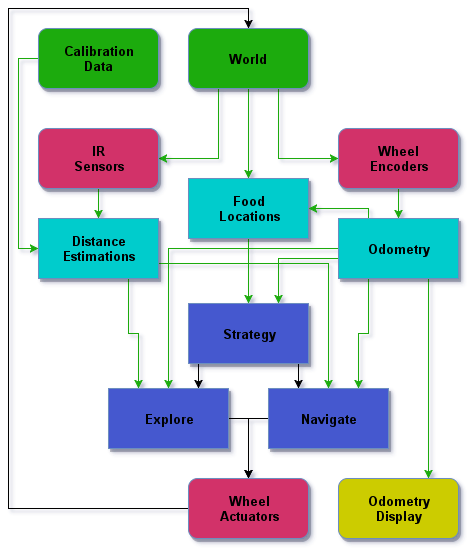

The diagram above was exported from draw.io. Its source (the exported page's mxGraphModel, read from the mxfile embedded in the PNG):
<mxGraphModel dx="1190" dy="640" grid="1" gridSize="10" guides="1" tooltips="1" connect="1" arrows="1" fold="1" page="1" pageScale="1" pageWidth="826" pageHeight="1169" background="#ffffff" math="0" shadow="0">
  <root>
    <mxCell id="0" />
    <mxCell id="1" parent="0" />
    <mxCell id="9585a45bd0bfb18-32" style="edgeStyle=orthogonalEdgeStyle;rounded=0;html=1;exitX=0.5;exitY=1;entryX=0.5;entryY=0;startArrow=none;startFill=0;endArrow=classic;endFill=1;jettySize=auto;orthogonalLoop=1;strokeColor=#1DAB07;strokeWidth=1;fontColor=#1DAB07;" edge="1" parent="1" source="7dc1e19ebb6e86ca-14" target="4155e64108d83cd9-1">
      <mxGeometry relative="1" as="geometry" />
    </mxCell>
    <mxCell id="9585a45bd0bfb18-33" style="edgeStyle=orthogonalEdgeStyle;rounded=0;html=1;exitX=0.25;exitY=1;entryX=1;entryY=0.5;startArrow=none;startFill=0;endArrow=classic;endFill=1;jettySize=auto;orthogonalLoop=1;strokeColor=#1DAB07;strokeWidth=1;fontColor=#1DAB07;" edge="1" parent="1" source="7dc1e19ebb6e86ca-14" target="7dc1e19ebb6e86ca-15">
      <mxGeometry relative="1" as="geometry" />
    </mxCell>
    <mxCell id="9585a45bd0bfb18-35" style="edgeStyle=orthogonalEdgeStyle;rounded=0;html=1;exitX=0.75;exitY=1;entryX=0;entryY=0.5;startArrow=none;startFill=0;endArrow=classic;endFill=1;jettySize=auto;orthogonalLoop=1;strokeColor=#1DAB07;strokeWidth=1;fontColor=#1DAB07;" edge="1" parent="1" source="7dc1e19ebb6e86ca-14" target="4155e64108d83cd9-2">
      <mxGeometry relative="1" as="geometry" />
    </mxCell>
    <mxCell id="7dc1e19ebb6e86ca-14" value="World" style="whiteSpace=wrap;html=1;plain-blue;gradientColor=none;fillColor=#1DAB07;fontStyle=1;fontSize=13;rounded=1;shadow=1;" parent="1" vertex="1">
      <mxGeometry x="400" y="310" width="120" height="60" as="geometry" />
    </mxCell>
    <mxCell id="9585a45bd0bfb18-52" style="edgeStyle=orthogonalEdgeStyle;rounded=0;html=1;exitX=1;exitY=0.75;entryX=0.5;entryY=0;startArrow=none;startFill=0;endArrow=classic;endFill=1;jettySize=auto;orthogonalLoop=1;strokeColor=#1DAB07;strokeWidth=1;fontColor=#1DAB07;" edge="1" parent="1" source="7dc1e19ebb6e86ca-17" target="4155e64108d83cd9-7">
      <mxGeometry relative="1" as="geometry" />
    </mxCell>
    <mxCell id="9585a45bd0bfb18-54" style="edgeStyle=orthogonalEdgeStyle;rounded=0;html=1;exitX=0.75;exitY=1;entryX=0.25;entryY=0;startArrow=none;startFill=0;endArrow=classic;endFill=1;jettySize=auto;orthogonalLoop=1;strokeColor=#1DAB07;strokeWidth=1;fontColor=#1DAB07;" edge="1" parent="1" source="7dc1e19ebb6e86ca-17" target="4155e64108d83cd9-6">
      <mxGeometry relative="1" as="geometry" />
    </mxCell>
    <mxCell id="7dc1e19ebb6e86ca-17" value="Distance&lt;div&gt;Estimations&lt;/div&gt;" style="whiteSpace=wrap;html=1;fillColor=#00CCCC;fontStyle=1;fontSize=13;rounded=0;shadow=1;strokeColor=#6C8EBF;" parent="1" vertex="1">
      <mxGeometry x="250" y="500" width="120" height="60" as="geometry" />
    </mxCell>
    <mxCell id="9585a45bd0bfb18-63" style="edgeStyle=orthogonalEdgeStyle;rounded=0;html=1;exitX=0;exitY=0.5;entryX=0;entryY=0.5;startArrow=none;startFill=0;endArrow=classic;endFill=1;jettySize=auto;orthogonalLoop=1;strokeColor=#1DAB07;strokeWidth=1;fontColor=#1DAB07;" edge="1" parent="1" source="7dc1e19ebb6e86ca-18" target="7dc1e19ebb6e86ca-17">
      <mxGeometry relative="1" as="geometry" />
    </mxCell>
    <mxCell id="7dc1e19ebb6e86ca-18" value="Calibration&lt;div&gt;Data&lt;/div&gt;" style="whiteSpace=wrap;html=1;fillColor=#1DAB07;fontStyle=1;fontSize=13;rounded=1;shadow=1;strokeColor=#6C8EBF;" parent="1" vertex="1">
      <mxGeometry x="250" y="310" width="120" height="60" as="geometry" />
    </mxCell>
    <mxCell id="7dc1e19ebb6e86ca-22" style="edgeStyle=orthogonalEdgeStyle;rounded=0;html=1;exitX=0.5;exitY=1;entryX=0.5;entryY=1;jettySize=auto;orthogonalLoop=1;" parent="1" edge="1">
      <mxGeometry relative="1" as="geometry">
        <mxPoint x="490" y="650" as="sourcePoint" />
        <mxPoint x="490" y="650" as="targetPoint" />
      </mxGeometry>
    </mxCell>
    <mxCell id="7dc1e19ebb6e86ca-37" style="edgeStyle=orthogonalEdgeStyle;rounded=0;html=1;exitX=0.5;exitY=1;entryX=0.5;entryY=0;jettySize=auto;orthogonalLoop=1;strokeColor=#1DAB07;" parent="1" source="7dc1e19ebb6e86ca-15" target="7dc1e19ebb6e86ca-17" edge="1">
      <mxGeometry relative="1" as="geometry" />
    </mxCell>
    <mxCell id="9585a45bd0bfb18-58" style="edgeStyle=orthogonalEdgeStyle;rounded=0;html=1;exitX=0;exitY=0.5;entryX=0.5;entryY=0;startArrow=none;startFill=0;endArrow=classic;endFill=1;jettySize=auto;orthogonalLoop=1;strokeColor=#000000;strokeWidth=1;fontColor=#1DAB07;" edge="1" parent="1" source="7dc1e19ebb6e86ca-39" target="7dc1e19ebb6e86ca-14">
      <mxGeometry relative="1" as="geometry">
        <Array as="points">
          <mxPoint x="220" y="790" />
          <mxPoint x="220" y="290" />
          <mxPoint x="460" y="290" />
        </Array>
      </mxGeometry>
    </mxCell>
    <mxCell id="7dc1e19ebb6e86ca-39" value="&lt;div&gt;Wheel&lt;/div&gt;&lt;div&gt;Actuators&lt;/div&gt;" style="whiteSpace=wrap;html=1;plain-blue;gradientColor=none;fillColor=#D23369;fontStyle=1;fontSize=13;rounded=1;shadow=1;" parent="1" vertex="1">
      <mxGeometry x="400" y="760" width="120" height="60" as="geometry" />
    </mxCell>
    <mxCell id="9585a45bd0bfb18-37" style="edgeStyle=orthogonalEdgeStyle;rounded=0;html=1;exitX=0.5;exitY=1;entryX=0.5;entryY=0;startArrow=none;startFill=0;endArrow=classic;endFill=1;jettySize=auto;orthogonalLoop=1;strokeColor=#1DAB07;strokeWidth=1;fontColor=#1DAB07;" edge="1" parent="1" source="4155e64108d83cd9-1" target="4155e64108d83cd9-5">
      <mxGeometry relative="1" as="geometry" />
    </mxCell>
    <mxCell id="4155e64108d83cd9-1" value="&lt;div&gt;Food&lt;/div&gt;&lt;div&gt;Locations&lt;/div&gt;" style="whiteSpace=wrap;html=1;plain-blue;gradientColor=none;fillColor=#00CCCC;fontStyle=1;fontSize=13;rounded=0;shadow=1;" parent="1" vertex="1">
      <mxGeometry x="400" y="460" width="120" height="60" as="geometry" />
    </mxCell>
    <mxCell id="9585a45bd0bfb18-36" style="edgeStyle=orthogonalEdgeStyle;rounded=0;html=1;exitX=0.5;exitY=1;entryX=0.5;entryY=0;startArrow=none;startFill=0;endArrow=classic;endFill=1;jettySize=auto;orthogonalLoop=1;strokeColor=#1DAB07;strokeWidth=1;fontColor=#1DAB07;" edge="1" parent="1" source="4155e64108d83cd9-2" target="4155e64108d83cd9-3">
      <mxGeometry relative="1" as="geometry" />
    </mxCell>
    <mxCell id="4155e64108d83cd9-2" value="&lt;div&gt;Wheel&lt;/div&gt;&lt;div&gt;Encoders&lt;/div&gt;" style="whiteSpace=wrap;html=1;plain-blue;gradientColor=none;fillColor=#D23369;fontStyle=1;fontSize=13;rounded=1;shadow=1;" parent="1" vertex="1">
      <mxGeometry x="550" y="410" width="120" height="60" as="geometry" />
    </mxCell>
    <mxCell id="9585a45bd0bfb18-41" style="edgeStyle=orthogonalEdgeStyle;rounded=0;html=1;exitX=0.75;exitY=1;entryX=0.75;entryY=0;startArrow=none;startFill=0;endArrow=classic;endFill=1;jettySize=auto;orthogonalLoop=1;strokeColor=#1DAB07;strokeWidth=1;fontColor=#1DAB07;" edge="1" parent="1" source="4155e64108d83cd9-3" target="4155e64108d83cd9-4">
      <mxGeometry relative="1" as="geometry" />
    </mxCell>
    <mxCell id="9585a45bd0bfb18-42" style="edgeStyle=orthogonalEdgeStyle;rounded=0;html=1;exitX=0.25;exitY=1;entryX=0.75;entryY=0;startArrow=none;startFill=0;endArrow=classic;endFill=1;jettySize=auto;orthogonalLoop=1;strokeColor=#1DAB07;strokeWidth=1;fontColor=#1DAB07;" edge="1" parent="1" source="4155e64108d83cd9-3" target="4155e64108d83cd9-7">
      <mxGeometry relative="1" as="geometry" />
    </mxCell>
    <mxCell id="9585a45bd0bfb18-59" style="edgeStyle=orthogonalEdgeStyle;rounded=0;html=1;exitX=0;exitY=0.5;entryX=0.5;entryY=0;startArrow=none;startFill=0;endArrow=classic;endFill=1;jettySize=auto;orthogonalLoop=1;strokeColor=#1DAB07;strokeWidth=1;fontColor=#1DAB07;" edge="1" parent="1" source="4155e64108d83cd9-3" target="4155e64108d83cd9-6">
      <mxGeometry relative="1" as="geometry" />
    </mxCell>
    <mxCell id="9585a45bd0bfb18-62" style="edgeStyle=orthogonalEdgeStyle;rounded=0;html=1;exitX=0.25;exitY=0;entryX=1;entryY=0.5;startArrow=none;startFill=0;endArrow=classic;endFill=1;jettySize=auto;orthogonalLoop=1;strokeColor=#1DAB07;strokeWidth=1;fontColor=#1DAB07;" edge="1" parent="1" source="4155e64108d83cd9-3" target="4155e64108d83cd9-1">
      <mxGeometry relative="1" as="geometry">
        <Array as="points">
          <mxPoint x="580" y="490" />
        </Array>
      </mxGeometry>
    </mxCell>
    <mxCell id="9585a45bd0bfb18-65" style="edgeStyle=orthogonalEdgeStyle;rounded=0;html=1;exitX=0;exitY=0.25;entryX=0.75;entryY=0;startArrow=none;startFill=0;endArrow=classic;endFill=1;jettySize=auto;orthogonalLoop=1;strokeColor=#1DAB07;strokeWidth=1;fontColor=#1DAB07;" edge="1" parent="1" source="4155e64108d83cd9-3" target="4155e64108d83cd9-5">
      <mxGeometry relative="1" as="geometry">
        <Array as="points">
          <mxPoint x="550" y="540" />
          <mxPoint x="490" y="540" />
        </Array>
      </mxGeometry>
    </mxCell>
    <mxCell id="4155e64108d83cd9-3" value="&lt;div&gt;Odometry&lt;/div&gt;" style="whiteSpace=wrap;html=1;plain-blue;gradientColor=none;fillColor=#00CCCC;fontStyle=1;fontSize=13;rounded=0;shadow=1;" parent="1" vertex="1">
      <mxGeometry x="550" y="500" width="120" height="60" as="geometry" />
    </mxCell>
    <mxCell id="4155e64108d83cd9-4" value="&lt;div&gt;Odometry&lt;/div&gt;&lt;div&gt;Display&lt;/div&gt;" style="whiteSpace=wrap;html=1;plain-blue;gradientColor=none;fillColor=#CCCC00;fontStyle=1;fontSize=13;rounded=1;shadow=1;" parent="1" vertex="1">
      <mxGeometry x="550" y="760" width="120" height="60" as="geometry" />
    </mxCell>
    <mxCell id="9585a45bd0bfb18-50" style="edgeStyle=orthogonalEdgeStyle;rounded=0;html=1;exitX=0.75;exitY=1;entryX=0.25;entryY=0;startArrow=none;startFill=0;endArrow=classic;endFill=1;jettySize=auto;orthogonalLoop=1;strokeColor=#000000;strokeWidth=1;fontColor=#1DAB07;" edge="1" parent="1" source="4155e64108d83cd9-5" target="4155e64108d83cd9-7">
      <mxGeometry relative="1" as="geometry" />
    </mxCell>
    <mxCell id="9585a45bd0bfb18-51" style="edgeStyle=orthogonalEdgeStyle;rounded=0;html=1;exitX=0.25;exitY=1;entryX=0.75;entryY=0;startArrow=none;startFill=0;endArrow=classic;endFill=1;jettySize=auto;orthogonalLoop=1;strokeColor=#000000;strokeWidth=1;fontColor=#1DAB07;" edge="1" parent="1" source="4155e64108d83cd9-5" target="4155e64108d83cd9-6">
      <mxGeometry relative="1" as="geometry" />
    </mxCell>
    <mxCell id="4155e64108d83cd9-5" value="&lt;div&gt;Strategy&lt;/div&gt;" style="whiteSpace=wrap;html=1;plain-blue;gradientColor=none;fillColor=#4558CF;fontStyle=1;fontSize=13;rounded=0;shadow=1;" parent="1" vertex="1">
      <mxGeometry x="400" y="585" width="120" height="60" as="geometry" />
    </mxCell>
    <mxCell id="9585a45bd0bfb18-55" style="edgeStyle=orthogonalEdgeStyle;rounded=0;html=1;exitX=1;exitY=0.5;entryX=0.5;entryY=0;startArrow=none;startFill=0;endArrow=classic;endFill=1;jettySize=auto;orthogonalLoop=1;strokeColor=#000000;strokeWidth=1;fontColor=#1DAB07;" edge="1" parent="1" source="4155e64108d83cd9-6" target="7dc1e19ebb6e86ca-39">
      <mxGeometry relative="1" as="geometry" />
    </mxCell>
    <mxCell id="4155e64108d83cd9-6" value="&lt;div&gt;Explore&lt;/div&gt;" style="whiteSpace=wrap;html=1;plain-blue;gradientColor=none;fillColor=#4558CF;fontStyle=1;fontSize=13;rounded=0;shadow=1;" parent="1" vertex="1">
      <mxGeometry x="320" y="670" width="120" height="60" as="geometry" />
    </mxCell>
    <mxCell id="9585a45bd0bfb18-57" style="edgeStyle=orthogonalEdgeStyle;rounded=0;html=1;exitX=0;exitY=0.5;entryX=0.5;entryY=0;startArrow=none;startFill=0;endArrow=classic;endFill=1;jettySize=auto;orthogonalLoop=1;strokeColor=#000000;strokeWidth=1;fontColor=#1DAB07;" edge="1" parent="1" source="4155e64108d83cd9-7" target="7dc1e19ebb6e86ca-39">
      <mxGeometry relative="1" as="geometry" />
    </mxCell>
    <mxCell id="4155e64108d83cd9-7" value="&lt;div&gt;Navigate&lt;/div&gt;" style="whiteSpace=wrap;html=1;plain-blue;gradientColor=none;fillColor=#4558CF;fontStyle=1;fontSize=13;rounded=0;shadow=1;" parent="1" vertex="1">
      <mxGeometry x="480" y="670" width="120" height="60" as="geometry" />
    </mxCell>
    <mxCell id="7dc1e19ebb6e86ca-15" value="&lt;div&gt;IR&lt;/div&gt;Sensors" style="whiteSpace=wrap;html=1;plain-blue;gradientColor=none;fillColor=#D23369;fontStyle=1;fontSize=13;rounded=1;shadow=1;" parent="1" vertex="1">
      <mxGeometry x="250" y="410" width="120" height="60" as="geometry" />
    </mxCell>
    <mxCell id="9585a45bd0bfb18-64" style="edgeStyle=orthogonalEdgeStyle;rounded=0;html=1;exitX=0;exitY=0.75;entryX=0;entryY=0.75;startArrow=none;startFill=0;endArrow=classic;endFill=1;jettySize=auto;orthogonalLoop=1;strokeColor=#1DAB07;strokeWidth=1;fontColor=#1DAB07;" edge="1" parent="1" source="4155e64108d83cd9-3" target="4155e64108d83cd9-3">
      <mxGeometry relative="1" as="geometry" />
    </mxCell>
  </root>
</mxGraphModel>